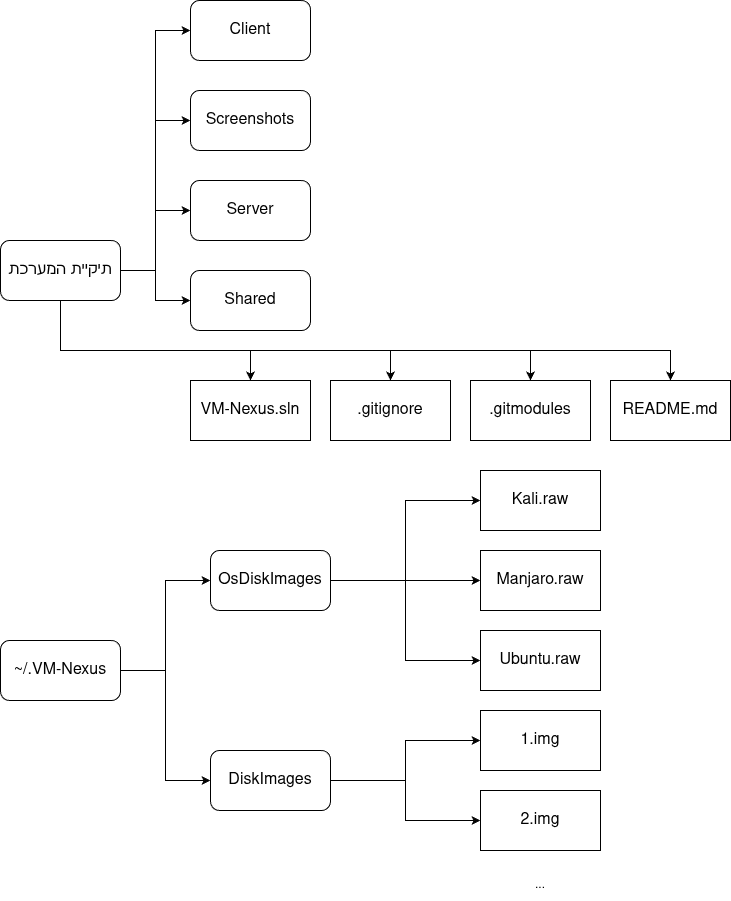

The diagram above was exported from draw.io. Its source (the exported page's mxGraphModel, read from the mxfile embedded in the PNG):
<mxGraphModel dx="1675" dy="991" grid="1" gridSize="10" guides="1" tooltips="1" connect="1" arrows="1" fold="1" page="1" pageScale="1" pageWidth="850" pageHeight="1100" math="0" shadow="0">
  <root>
    <mxCell id="0" />
    <mxCell id="1" parent="0" />
    <mxCell id="OJsKcVhluep1s5lokFjX-1" edge="1" parent="1" source="OJsKcVhluep1s5lokFjX-8" style="edgeStyle=orthogonalEdgeStyle;rounded=0;orthogonalLoop=1;jettySize=auto;html=1;entryX=0;entryY=0.5;entryDx=0;entryDy=0;" target="OJsKcVhluep1s5lokFjX-11">
      <mxGeometry relative="1" as="geometry" />
    </mxCell>
    <mxCell id="OJsKcVhluep1s5lokFjX-2" edge="1" parent="1" source="OJsKcVhluep1s5lokFjX-8" style="edgeStyle=orthogonalEdgeStyle;rounded=0;orthogonalLoop=1;jettySize=auto;html=1;entryX=0;entryY=0.5;entryDx=0;entryDy=0;" target="OJsKcVhluep1s5lokFjX-10">
      <mxGeometry relative="1" as="geometry" />
    </mxCell>
    <mxCell id="OJsKcVhluep1s5lokFjX-3" edge="1" parent="1" source="OJsKcVhluep1s5lokFjX-8" style="edgeStyle=orthogonalEdgeStyle;rounded=0;orthogonalLoop=1;jettySize=auto;html=1;entryX=0.5;entryY=0;entryDx=0;entryDy=0;" target="OJsKcVhluep1s5lokFjX-12">
      <mxGeometry relative="1" as="geometry">
        <Array as="points">
          <mxPoint x="200" y="470" />
          <mxPoint x="810" y="470" />
        </Array>
      </mxGeometry>
    </mxCell>
    <mxCell id="OJsKcVhluep1s5lokFjX-4" edge="1" parent="1" source="OJsKcVhluep1s5lokFjX-8" style="edgeStyle=orthogonalEdgeStyle;rounded=0;orthogonalLoop=1;jettySize=auto;html=1;entryX=0;entryY=0.5;entryDx=0;entryDy=0;" target="OJsKcVhluep1s5lokFjX-9">
      <mxGeometry relative="1" as="geometry" />
    </mxCell>
    <mxCell id="OJsKcVhluep1s5lokFjX-34" edge="1" parent="1" source="OJsKcVhluep1s5lokFjX-8" style="edgeStyle=orthogonalEdgeStyle;rounded=0;orthogonalLoop=1;jettySize=auto;html=1;entryX=0;entryY=0.5;entryDx=0;entryDy=0;" target="OJsKcVhluep1s5lokFjX-13">
      <mxGeometry relative="1" as="geometry" />
    </mxCell>
    <mxCell id="OJsKcVhluep1s5lokFjX-35" edge="1" parent="1" source="OJsKcVhluep1s5lokFjX-8" style="edgeStyle=orthogonalEdgeStyle;rounded=0;orthogonalLoop=1;jettySize=auto;html=1;entryX=0.5;entryY=0;entryDx=0;entryDy=0;" target="OJsKcVhluep1s5lokFjX-16">
      <mxGeometry relative="1" as="geometry">
        <Array as="points">
          <mxPoint x="200" y="470" />
          <mxPoint x="670" y="470" />
        </Array>
      </mxGeometry>
    </mxCell>
    <mxCell id="OJsKcVhluep1s5lokFjX-36" edge="1" parent="1" source="OJsKcVhluep1s5lokFjX-8" style="edgeStyle=orthogonalEdgeStyle;rounded=0;orthogonalLoop=1;jettySize=auto;html=1;entryX=0.5;entryY=0;entryDx=0;entryDy=0;" target="OJsKcVhluep1s5lokFjX-15">
      <mxGeometry relative="1" as="geometry">
        <Array as="points">
          <mxPoint x="200" y="470" />
          <mxPoint x="530" y="470" />
        </Array>
      </mxGeometry>
    </mxCell>
    <mxCell id="OJsKcVhluep1s5lokFjX-37" edge="1" parent="1" source="OJsKcVhluep1s5lokFjX-8" style="edgeStyle=orthogonalEdgeStyle;rounded=0;orthogonalLoop=1;jettySize=auto;html=1;entryX=0.5;entryY=0;entryDx=0;entryDy=0;" target="OJsKcVhluep1s5lokFjX-14">
      <mxGeometry relative="1" as="geometry">
        <Array as="points">
          <mxPoint x="200" y="470" />
          <mxPoint x="390" y="470" />
        </Array>
      </mxGeometry>
    </mxCell>
    <mxCell id="OJsKcVhluep1s5lokFjX-8" parent="1" style="rounded=1;whiteSpace=wrap;html=1;" value="&lt;font style=&quot;font-size: 16px;&quot;&gt;תיקיית המערכת&lt;/font&gt;" vertex="1">
      <mxGeometry height="60" width="120" x="140" y="360" as="geometry" />
    </mxCell>
    <mxCell id="OJsKcVhluep1s5lokFjX-9" parent="1" style="rounded=1;whiteSpace=wrap;html=1;" value="&lt;font style=&quot;font-size: 16px;&quot;&gt;Client&lt;/font&gt;" vertex="1">
      <mxGeometry height="60" width="120" x="330" y="120" as="geometry" />
    </mxCell>
    <mxCell id="OJsKcVhluep1s5lokFjX-10" parent="1" style="rounded=1;whiteSpace=wrap;html=1;" value="&lt;font style=&quot;font-size: 16px;&quot;&gt;Server&lt;/font&gt;" vertex="1">
      <mxGeometry height="60" width="120" x="330" y="300" as="geometry" />
    </mxCell>
    <mxCell id="OJsKcVhluep1s5lokFjX-11" parent="1" style="rounded=1;whiteSpace=wrap;html=1;" value="&lt;font style=&quot;font-size: 16px;&quot;&gt;Shared&lt;/font&gt;" vertex="1">
      <mxGeometry height="60" width="120" x="330" y="390" as="geometry" />
    </mxCell>
    <mxCell id="OJsKcVhluep1s5lokFjX-12" parent="1" style="rounded=0;whiteSpace=wrap;html=1;" value="&lt;font style=&quot;font-size: 16px;&quot;&gt;README.md&lt;/font&gt;" vertex="1">
      <mxGeometry height="60" width="120" x="750" y="500" as="geometry" />
    </mxCell>
    <mxCell id="OJsKcVhluep1s5lokFjX-13" parent="1" style="rounded=1;whiteSpace=wrap;html=1;" value="&lt;font style=&quot;font-size: 16px;&quot;&gt;Screenshots&lt;/font&gt;" vertex="1">
      <mxGeometry height="60" width="120" x="330" y="210" as="geometry" />
    </mxCell>
    <mxCell id="OJsKcVhluep1s5lokFjX-14" parent="1" style="rounded=0;whiteSpace=wrap;html=1;" value="&lt;font style=&quot;font-size: 16px;&quot;&gt;VM-Nexus.sln&lt;/font&gt;" vertex="1">
      <mxGeometry height="60" width="120" x="330" y="500" as="geometry" />
    </mxCell>
    <mxCell id="OJsKcVhluep1s5lokFjX-15" parent="1" style="rounded=0;whiteSpace=wrap;html=1;" value="&lt;font style=&quot;font-size: 16px;&quot;&gt;.gitignore&lt;/font&gt;" vertex="1">
      <mxGeometry height="60" width="120" x="470" y="500" as="geometry" />
    </mxCell>
    <mxCell id="OJsKcVhluep1s5lokFjX-16" parent="1" style="rounded=0;whiteSpace=wrap;html=1;" value="&lt;font style=&quot;font-size: 16px;&quot;&gt;.gitmodules&lt;/font&gt;" vertex="1">
      <mxGeometry height="60" width="120" x="610" y="500" as="geometry" />
    </mxCell>
    <mxCell id="OJsKcVhluep1s5lokFjX-27" edge="1" parent="1" source="OJsKcVhluep1s5lokFjX-18" style="edgeStyle=orthogonalEdgeStyle;rounded=0;orthogonalLoop=1;jettySize=auto;html=1;entryX=0;entryY=0.5;entryDx=0;entryDy=0;" target="OJsKcVhluep1s5lokFjX-19">
      <mxGeometry relative="1" as="geometry" />
    </mxCell>
    <mxCell id="OJsKcVhluep1s5lokFjX-28" edge="1" parent="1" source="OJsKcVhluep1s5lokFjX-18" style="edgeStyle=orthogonalEdgeStyle;rounded=0;orthogonalLoop=1;jettySize=auto;html=1;entryX=0;entryY=0.5;entryDx=0;entryDy=0;" target="OJsKcVhluep1s5lokFjX-20">
      <mxGeometry relative="1" as="geometry" />
    </mxCell>
    <mxCell id="OJsKcVhluep1s5lokFjX-18" parent="1" style="rounded=1;whiteSpace=wrap;html=1;" value="&lt;font style=&quot;font-size: 16px;&quot;&gt;~/.VM-Nexus&lt;/font&gt;" vertex="1">
      <mxGeometry height="60" width="120" x="140" y="760" as="geometry" />
    </mxCell>
    <mxCell id="OJsKcVhluep1s5lokFjX-24" edge="1" parent="1" source="OJsKcVhluep1s5lokFjX-19" style="edgeStyle=orthogonalEdgeStyle;rounded=0;orthogonalLoop=1;jettySize=auto;html=1;entryX=0;entryY=0.5;entryDx=0;entryDy=0;" target="OJsKcVhluep1s5lokFjX-21">
      <mxGeometry relative="1" as="geometry" />
    </mxCell>
    <mxCell id="OJsKcVhluep1s5lokFjX-25" edge="1" parent="1" source="OJsKcVhluep1s5lokFjX-19" style="edgeStyle=orthogonalEdgeStyle;rounded=0;orthogonalLoop=1;jettySize=auto;html=1;entryX=0;entryY=0.5;entryDx=0;entryDy=0;" target="OJsKcVhluep1s5lokFjX-22">
      <mxGeometry relative="1" as="geometry" />
    </mxCell>
    <mxCell id="OJsKcVhluep1s5lokFjX-26" edge="1" parent="1" source="OJsKcVhluep1s5lokFjX-19" style="edgeStyle=orthogonalEdgeStyle;rounded=0;orthogonalLoop=1;jettySize=auto;html=1;entryX=0;entryY=0.5;entryDx=0;entryDy=0;" target="OJsKcVhluep1s5lokFjX-23">
      <mxGeometry relative="1" as="geometry" />
    </mxCell>
    <mxCell id="OJsKcVhluep1s5lokFjX-19" parent="1" style="rounded=1;whiteSpace=wrap;html=1;" value="&lt;font style=&quot;font-size: 16px;&quot;&gt;OsDiskImages&lt;/font&gt;" vertex="1">
      <mxGeometry height="60" width="120" x="350" y="670" as="geometry" />
    </mxCell>
    <mxCell id="OJsKcVhluep1s5lokFjX-31" edge="1" parent="1" source="OJsKcVhluep1s5lokFjX-20" style="edgeStyle=orthogonalEdgeStyle;rounded=0;orthogonalLoop=1;jettySize=auto;html=1;entryX=0;entryY=0.5;entryDx=0;entryDy=0;" target="OJsKcVhluep1s5lokFjX-29">
      <mxGeometry relative="1" as="geometry" />
    </mxCell>
    <mxCell id="OJsKcVhluep1s5lokFjX-32" edge="1" parent="1" source="OJsKcVhluep1s5lokFjX-20" style="edgeStyle=orthogonalEdgeStyle;rounded=0;orthogonalLoop=1;jettySize=auto;html=1;entryX=0;entryY=0.5;entryDx=0;entryDy=0;" target="OJsKcVhluep1s5lokFjX-30">
      <mxGeometry relative="1" as="geometry" />
    </mxCell>
    <mxCell id="OJsKcVhluep1s5lokFjX-20" parent="1" style="rounded=1;whiteSpace=wrap;html=1;" value="&lt;font style=&quot;font-size: 16px;&quot;&gt;DiskImages&lt;/font&gt;" vertex="1">
      <mxGeometry height="60" width="120" x="350" y="870" as="geometry" />
    </mxCell>
    <mxCell id="OJsKcVhluep1s5lokFjX-21" parent="1" style="rounded=0;whiteSpace=wrap;html=1;" value="&lt;font style=&quot;font-size: 16px;&quot;&gt;Kali.raw&lt;/font&gt;" vertex="1">
      <mxGeometry height="60" width="120" x="620" y="590" as="geometry" />
    </mxCell>
    <mxCell id="OJsKcVhluep1s5lokFjX-22" parent="1" style="rounded=0;whiteSpace=wrap;html=1;" value="&lt;font style=&quot;font-size: 16px;&quot;&gt;Manjaro.raw&lt;/font&gt;" vertex="1">
      <mxGeometry height="60" width="120" x="620" y="670" as="geometry" />
    </mxCell>
    <mxCell id="OJsKcVhluep1s5lokFjX-23" parent="1" style="rounded=0;whiteSpace=wrap;html=1;" value="&lt;font style=&quot;font-size: 16px;&quot;&gt;Ubuntu.raw&lt;/font&gt;" vertex="1">
      <mxGeometry height="60" width="120" x="620" y="750" as="geometry" />
    </mxCell>
    <mxCell id="OJsKcVhluep1s5lokFjX-29" parent="1" style="rounded=0;whiteSpace=wrap;html=1;" value="&lt;font style=&quot;font-size: 16px;&quot;&gt;1.img&lt;/font&gt;" vertex="1">
      <mxGeometry height="60" width="120" x="620" y="830" as="geometry" />
    </mxCell>
    <mxCell id="OJsKcVhluep1s5lokFjX-30" parent="1" style="rounded=0;whiteSpace=wrap;html=1;" value="&lt;font style=&quot;font-size: 16px;&quot;&gt;2.img&lt;/font&gt;" vertex="1">
      <mxGeometry height="60" width="120" x="620" y="910" as="geometry" />
    </mxCell>
    <mxCell id="OJsKcVhluep1s5lokFjX-33" parent="1" style="text;html=1;whiteSpace=wrap;strokeColor=none;fillColor=none;align=center;verticalAlign=middle;rounded=0;" value="..." vertex="1">
      <mxGeometry height="30" width="60" x="650" y="990" as="geometry" />
    </mxCell>
  </root>
</mxGraphModel>